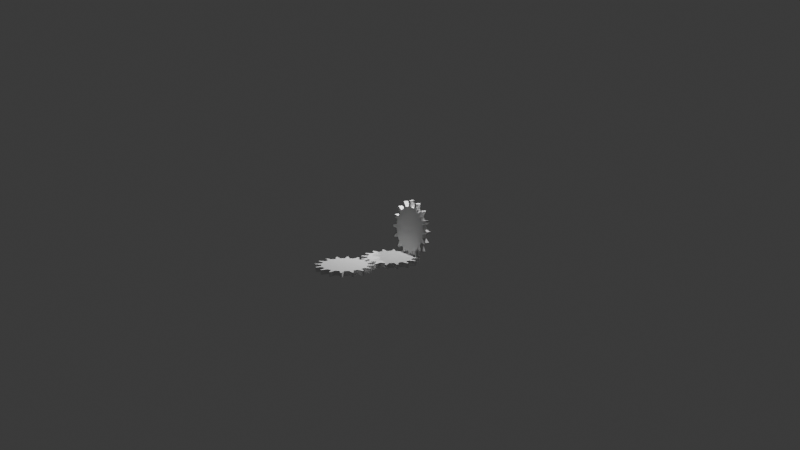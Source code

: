 # Source: anim_kolecka.blend  (saved by Blender 4.1.23; exported with 4.5.12 LTS)
import bpy
from mathutils import Matrix  # noqa: F401  (used for matrix-valued properties, if any)

bpy.ops.wm.read_factory_settings(use_empty=True)
scene = bpy.context.scene
scene.name = 'Scene'

# ---- collections
col_collection = bpy.data.collections.new('Collection'); scene.collection.children.link(col_collection)

# ---- world
world_world = bpy.data.worlds.new('World'); scene.world = world_world
world_world.use_nodes = True; world_world.node_tree.nodes.clear()
_N = world_world.node_tree.nodes; _L = world_world.node_tree.links
n0 = _N.new('ShaderNodeOutputWorld'); n0.name = 'World Output'; n0.location = (300, 300)
n1 = _N.new('ShaderNodeBackground'); n1.name = 'Background'; n1.location = (10, 300)
n1.inputs[0].default_value = (0.05088, 0.05088, 0.05088, 1.0)
_L.new(n1.outputs[0], n0.inputs[0])
n0.is_active_output = True
world_world.color = (0.05088, 0.05088, 0.05088)
world_world.use_sun_shadow = False
world_world.sun_shadow_jitter_overblur = 0.0

# ---- cameras
cam_camera = bpy.data.cameras.new('Camera')
cam_camera.clip_end = 100.0
cam_camera.ortho_scale = 7.314
cam_camera_003 = bpy.data.cameras.new('Camera.003')

# ---- lights
light_light = bpy.data.lights.new('Light', 'POINT')
light_light.transmission_factor = 0.0
light_light.energy = 1000.0
light_light.shadow_soft_size = 0.1
light_light.shadow_maximum_resolution = 0.006
light_light.use_absolute_resolution = True
light_light_001 = bpy.data.lights.new('Light.001', 'POINT')
light_light_001.transmission_factor = 0.0
light_light_001.energy = 1000.0
light_light_001.shadow_soft_size = 0.1
light_light_001.shadow_maximum_resolution = 0.006
light_light_001.use_absolute_resolution = True
light_light_002 = bpy.data.lights.new('Light.002', 'POINT')
light_light_002.transmission_factor = 0.0
light_light_002.energy = 1000.0
light_light_002.shadow_soft_size = 0.1
light_light_002.shadow_maximum_resolution = 0.006
light_light_002.use_absolute_resolution = True

# ---- meshes
me_cylinder = bpy.data.meshes.new('Cylinder')
me_cylinder.from_pydata([(-1.49e-08, 1.114, -1.114), (-1.49e-08, 1.114, 1.114), (0.2172, 1.092, -1.114), (0.2172, 1.092, 1.114), (0.4261, 1.029, -1.114), (0.4261, 1.029, 1.114), (0.6187, 0.9259, -1.114), (0.6187, 0.9259, 1.114), (0.7874, 0.7874, -1.114), (0.7874, 0.7874, 1.114), (0.9259, 0.6187, -1.114), (0.9259, 0.6187, 1.114), (1.029, 0.4261, -1.114), (1.029, 0.4261, 1.114), (1.092, 0.2172, -1.114), (1.092, 0.2172, 1.114), (1.114, -2.98e-08, -1.114), (1.114, -2.98e-08, 1.114), (1.092, -0.2172, -1.114), (1.092, -0.2172, 1.114), (1.029, -0.4261, -1.114), (1.029, -0.4261, 1.114), (0.9259, -0.6187, -1.114), (0.9259, -0.6187, 1.114), (0.7874, -0.7874, -1.114), (0.7874, -0.7874, 1.114), (0.6187, -0.9259, -1.114), (0.6187, -0.9259, 1.114), (0.4261, -1.029, -1.114), (0.4261, -1.029, 1.114), (0.2172, -1.092, -1.114), (0.2172, -1.092, 1.114), (-1.49e-08, -1.114, -1.114), (-1.49e-08, -1.114, 1.114), (-0.2172, -1.092, -1.114), (-0.2172, -1.092, 1.114), (-0.4261, -1.029, -1.114), (-0.4261, -1.029, 1.114), (-0.6187, -0.9259, -1.114), (-0.6187, -0.9259, 1.114), (-0.7874, -0.7874, -1.114), (-0.7874, -0.7874, 1.114), (-0.9259, -0.6187, -1.114), (-0.9259, -0.6187, 1.114), (-1.029, -0.4261, -1.114), (-1.029, -0.4261, 1.114), (-1.092, -0.2172, -1.114), (-1.092, -0.2172, 1.114), (-1.114, -2.98e-08, -1.114), (-1.114, -2.98e-08, 1.114), (-1.092, 0.2172, -1.114), (-1.092, 0.2172, 1.114), (-1.029, 0.4261, -1.114), (-1.029, 0.4261, 1.114), (-0.9259, 0.6187, -1.114), (-0.9259, 0.6187, 1.114), (-0.7874, 0.7874, -1.114), (-0.7874, 0.7874, 1.114), (-0.6187, 0.9259, -1.114), (-0.6187, 0.9259, 1.114), (-0.4261, 1.029, -1.114), (-0.4261, 1.029, 1.114), (-0.2172, 1.092, -1.114), (-0.2172, 1.092, 1.114), (-0.1003, 1.41, -1.114), (-0.1003, 1.41, 1.114), (0.3735, 1.364, 1.114), (0.3735, 1.364, -1.114), (0.447, 1.341, -1.114), (0.447, 1.341, 1.114), (0.8669, 1.117, 1.114), (0.8669, 1.117, -1.114), (0.9263, 1.068, -1.114), (0.9263, 1.068, 1.114), (1.228, 0.7001, 1.114), (1.228, 0.7001, -1.114), (1.265, 0.6323, -1.114), (1.265, 0.6323, 1.114), (1.403, 0.1768, 1.114), (1.403, 0.1768, -1.114), (1.41, 0.1003, -1.114), (1.41, 0.1003, 1.114), (1.364, -0.3735, 1.114), (1.364, -0.3735, -1.114), (1.341, -0.447, -1.114), (1.341, -0.447, 1.114), (1.117, -0.8669, 1.114), (1.117, -0.8669, -1.114), (1.068, -0.9263, -1.114), (1.068, -0.9263, 1.114), (0.7001, -1.228, 1.114), (0.7001, -1.228, -1.114), (0.6323, -1.265, -1.114), (0.6323, -1.265, 1.114), (0.1768, -1.403, 1.114), (0.1768, -1.403, -1.114), (0.1003, -1.41, -1.114), (0.1003, -1.41, 1.114), (-0.3735, -1.364, 1.114), (-0.3735, -1.364, -1.114), (-0.447, -1.341, -1.114), (-0.447, -1.341, 1.114), (-0.8669, -1.117, 1.114), (-0.8669, -1.117, -1.114), (-0.9263, -1.068, -1.114), (-0.9263, -1.068, 1.114), (-1.228, -0.7001, 1.114), (-1.228, -0.7001, -1.114), (-1.265, -0.6323, -1.114), (-1.265, -0.6323, 1.114), (-1.403, -0.1768, 1.114), (-1.403, -0.1768, -1.114), (-1.41, -0.1003, -1.114), (-1.41, -0.1003, 1.114), (-1.364, 0.3735, 1.114), (-1.364, 0.3735, -1.114), (-1.341, 0.447, -1.114), (-1.341, 0.447, 1.114), (-1.117, 0.8669, 1.114), (-1.117, 0.8669, -1.114), (-1.068, 0.9263, -1.114), (-1.068, 0.9263, 1.114), (-0.7001, 1.228, 1.114), (-0.7001, 1.228, -1.114), (-0.6323, 1.265, -1.114), (-0.6323, 1.265, 1.114), (-0.1768, 1.403, 1.114), (-0.1768, 1.403, -1.114)], [], [(0, 1, 3, 2), (40, 38, 103, 104), (4, 5, 7, 6), (57, 56, 120, 121), (8, 9, 11, 10), (3, 5, 69, 66), (12, 13, 15, 14), (38, 39, 102, 103), (16, 17, 19, 18), (55, 57, 121, 118), (20, 21, 23, 22), (4, 2, 67, 68), (24, 25, 27, 26), (21, 20, 84, 85), (28, 29, 31, 30), (56, 54, 119, 120), (32, 33, 35, 34), (2, 3, 66, 67), (36, 37, 39, 38), (19, 21, 85, 82), (40, 41, 43, 42), (54, 55, 118, 119), (44, 45, 47, 46), (1, 0, 64, 65), (48, 49, 51, 50), (20, 18, 83, 84), (52, 53, 55, 54), (37, 36, 100, 101), (56, 57, 59, 58), (18, 19, 82, 83), (3, 1, 63, 61, 59, 57, 55, 53, 51, 49, 47, 45, 43, 41, 39, 37, 35, 33, 31, 29, 27, 25, 23, 21, 19, 17, 15, 13, 11, 9, 7, 5), (60, 61, 63, 62), (35, 37, 101, 98), (0, 2, 4, 6, 8, 10, 12, 14, 16, 18, 20, 22, 24, 26, 28, 30, 32, 34, 36, 38, 40, 42, 44, 46, 48, 50, 52, 54, 56, 58, 60, 62), (67, 66, 69, 68), (71, 70, 73, 72), (75, 74, 77, 76), (79, 78, 81, 80), (83, 82, 85, 84), (87, 86, 89, 88), (91, 90, 93, 92), (95, 94, 97, 96), (99, 98, 101, 100), (103, 102, 105, 104), (107, 106, 109, 108), (111, 110, 113, 112), (115, 114, 117, 116), (119, 118, 121, 120), (123, 122, 125, 124), (127, 126, 65, 64), (5, 4, 68, 69), (39, 41, 105, 102), (22, 23, 86, 87), (41, 40, 104, 105), (24, 22, 87, 88), (58, 59, 122, 123), (23, 25, 89, 86), (6, 7, 70, 71), (60, 58, 123, 124), (25, 24, 88, 89), (8, 6, 71, 72), (59, 61, 125, 122), (42, 43, 106, 107), (7, 9, 73, 70), (61, 60, 124, 125), (44, 42, 107, 108), (9, 8, 72, 73), (43, 45, 109, 106), (26, 27, 90, 91), (45, 44, 108, 109), (28, 26, 91, 92), (62, 63, 126, 127), (27, 29, 93, 90), (10, 11, 74, 75), (0, 62, 127, 64), (29, 28, 92, 93), (12, 10, 75, 76), (63, 1, 65, 126), (46, 47, 110, 111), (11, 13, 77, 74), (48, 46, 111, 112), (13, 12, 76, 77), (47, 49, 113, 110), (30, 31, 94, 95), (49, 48, 112, 113), (32, 30, 95, 96), (31, 33, 97, 94), (14, 15, 78, 79), (33, 32, 96, 97), (16, 14, 79, 80), (50, 51, 114, 115), (15, 17, 81, 78), (52, 50, 115, 116), (17, 16, 80, 81), (51, 53, 117, 114), (34, 35, 98, 99), (53, 52, 116, 117), (36, 34, 99, 100)])
_uv = me_cylinder.uv_layers.new(name='UVMap')
_uv.uv.foreach_set('vector', [1.0, 0.5, 1.0, 1.0, 0.9688, 1.0, 0.9688, 0.5, 0.5803, 0.08029, 0.6167, 0.05045, 0.6167, 0.05045, 0.5803, 0.08029, 0.9375, 0.5, 0.9375, 1.0, 0.9062, 1.0, 0.9062, 0.5, 0.125, 1.0, 0.125, 0.5, 0.125, 0.5, 0.125, 1.0, 0.875, 0.5, 0.875, 1.0, 0.8438, 1.0, 0.8438, 0.5, 0.2968, 0.4854, 0.3418, 0.4717, 0.3418, 0.4717, 0.2968, 0.4854, 0.8125, 0.5, 0.8125, 1.0, 0.7812, 1.0, 0.7812, 0.5, 0.4062, 0.5, 0.4062, 1.0, 0.4062, 1.0, 0.4062, 0.5, 0.75, 0.5, 0.75, 1.0, 0.7188, 1.0, 0.7188, 0.5, 0.05045, 0.3833, 0.08029, 0.4197, 0.08029, 0.4197, 0.05045, 0.3833, 0.6875, 0.5, 0.6875, 1.0, 0.6562, 1.0, 0.6562, 0.5, 0.8418, 0.4717, 0.7968, 0.4854, 0.7968, 0.4854, 0.8418, 0.4717, 0.625, 0.5, 0.625, 1.0, 0.5938, 1.0, 0.5938, 0.5, 0.6875, 1.0, 0.6875, 0.5, 0.6875, 0.5, 0.6875, 1.0, 0.5625, 0.5, 0.5625, 1.0, 0.5312, 1.0, 0.5312, 0.5, 0.5803, 0.4197, 0.5504, 0.3833, 0.5504, 0.3833, 0.5803, 0.4197, 0.5, 0.5, 0.5, 1.0, 0.4688, 1.0, 0.4688, 0.5, 0.9688, 0.5, 0.9688, 1.0, 0.9688, 1.0, 0.9688, 0.5, 0.4375, 0.5, 0.4375, 1.0, 0.4062, 1.0, 0.4062, 0.5, 0.4854, 0.2032, 0.4717, 0.1582, 0.4717, 0.1582, 0.4854, 0.2032, 0.375, 0.5, 0.375, 1.0, 0.3438, 1.0, 0.3438, 0.5, 0.1562, 0.5, 0.1562, 1.0, 0.1562, 1.0, 0.1562, 0.5, 0.3125, 0.5, 0.3125, 1.0, 0.2812, 1.0, 0.2812, 0.5, 1.0, 1.0, 1.0, 0.5, 1.0, 0.5, 1.0, 1.0, 0.25, 0.5, 0.25, 1.0, 0.2188, 1.0, 0.2188, 0.5, 0.9717, 0.1582, 0.9854, 0.2032, 0.9854, 0.2032, 0.9717, 0.1582, 0.1875, 0.5, 0.1875, 1.0, 0.1562, 1.0, 0.1562, 0.5, 0.4375, 1.0, 0.4375, 0.5, 0.4375, 0.5, 0.4375, 1.0, 0.125, 0.5, 0.125, 1.0, 0.09375, 1.0, 0.09375, 0.5, 0.7188, 0.5, 0.7188, 1.0, 0.7188, 1.0, 0.7188, 0.5, 0.2968, 0.4854, 0.25, 0.49, 0.2032, 0.4854, 0.1582, 0.4717, 0.1167, 0.4496, 0.08029, 0.4197, 0.05045, 0.3833, 0.02827, 0.3418, 0.01461, 0.2968, 0.01, 0.25, 0.01461, 0.2032, 0.02827, 0.1582, 0.05045, 0.1167, 0.08029, 0.08029, 0.1167, 0.05045, 0.1582, 0.02827, 0.2032, 0.01461, 0.25, 0.01, 0.2968, 0.01461, 0.3418, 0.02827, 0.3833, 0.05045, 0.4197, 0.08029, 0.4496, 0.1167, 0.4717, 0.1582, 0.4854, 0.2032, 0.49, 0.25, 0.4854, 0.2968, 0.4717, 0.3418, 0.4496, 0.3833, 0.4197, 0.4197, 0.3833, 0.4496, 0.3418, 0.4717, 0.0625, 0.5, 0.0625, 1.0, 0.03125, 1.0, 0.03125, 0.5, 0.2032, 0.01461, 0.1582, 0.02827, 0.1582, 0.02827, 0.2032, 0.01461, 0.75, 0.49, 0.7968, 0.4854, 0.8418, 0.4717, 0.8833, 0.4496, 0.9197, 0.4197, 0.9496, 0.3833, 0.9717, 0.3418, 0.9854, 0.2968, 0.99, 0.25, 0.9854, 0.2032, 0.9717, 0.1582, 0.9496, 0.1167, 0.9197, 0.08029, 0.8833, 0.05045, 0.8418, 0.02827, 0.7968, 0.01461, 0.75, 0.01, 0.7032, 0.01461, 0.6582, 0.02827, 0.6167, 0.05045, 0.5803, 0.08029, 0.5504, 0.1167, 0.5283, 0.1582, 0.5146, 0.2032, 0.51, 0.25, 0.5146, 0.2968, 0.5283, 0.3418, 0.5504, 0.3833, 0.5803, 0.4197, 0.6167, 0.4496, 0.6582, 0.4717, 0.7032, 0.4854, 0.9688, 0.5, 0.9688, 1.0, 0.9375, 1.0, 0.9375, 0.5, 0.9062, 0.5, 0.9062, 1.0, 0.875, 1.0, 0.875, 0.5, 0.8438, 0.5, 0.8438, 1.0, 0.8125, 1.0, 0.8125, 0.5, 0.7812, 0.5, 0.7812, 1.0, 0.75, 1.0, 0.75, 0.5, 0.7188, 0.5, 0.7188, 1.0, 0.6875, 1.0, 0.6875, 0.5, 0.6562, 0.5, 0.6562, 1.0, 0.625, 1.0, 0.625, 0.5, 0.5938, 0.5, 0.5938, 1.0, 0.5625, 1.0, 0.5625, 0.5, 0.5312, 0.5, 0.5312, 1.0, 0.5, 1.0, 0.5, 0.5, 0.4688, 0.5, 0.4688, 1.0, 0.4375, 1.0, 0.4375, 0.5, 0.4062, 0.5, 0.4062, 1.0, 0.375, 1.0, 0.375, 0.5, 0.3438, 0.5, 0.3438, 1.0, 0.3125, 1.0, 0.3125, 0.5, 0.2812, 0.5, 0.2812, 1.0, 0.25, 1.0, 0.25, 0.5, 0.2188, 0.5, 0.2188, 1.0, 0.1875, 1.0, 0.1875, 0.5, 0.1562, 0.5, 0.1562, 1.0, 0.125, 1.0, 0.125, 0.5, 0.09375, 0.5, 0.09375, 1.0, 0.0625, 1.0, 0.0625, 0.5, 0.03125, 0.5, 0.03125, 1.0, 0.0, 1.0, 0.0, 0.5, 0.9375, 1.0, 0.9375, 0.5, 0.9375, 0.5, 0.9375, 1.0, 0.1167, 0.05045, 0.08029, 0.08029, 0.08029, 0.08029, 0.1167, 0.05045, 0.6562, 0.5, 0.6562, 1.0, 0.6562, 1.0, 0.6562, 0.5, 0.375, 1.0, 0.375, 0.5, 0.375, 0.5, 0.375, 1.0, 0.9197, 0.08029, 0.9496, 0.1167, 0.9496, 0.1167, 0.9197, 0.08029, 0.09375, 0.5, 0.09375, 1.0, 0.09375, 1.0, 0.09375, 0.5, 0.4496, 0.1167, 0.4197, 0.08029, 0.4197, 0.08029, 0.4496, 0.1167, 0.9062, 0.5, 0.9062, 1.0, 0.9062, 1.0, 0.9062, 0.5, 0.6582, 0.4717, 0.6167, 0.4496, 0.6167, 0.4496, 0.6582, 0.4717, 0.625, 1.0, 0.625, 0.5, 0.625, 0.5, 0.625, 1.0, 0.9197, 0.4197, 0.8833, 0.4496, 0.8833, 0.4496, 0.9197, 0.4197, 0.1167, 0.4496, 0.1582, 0.4717, 0.1582, 0.4717, 0.1167, 0.4496, 0.3438, 0.5, 0.3438, 1.0, 0.3438, 1.0, 0.3438, 0.5, 0.3833, 0.4496, 0.4197, 0.4197, 0.4197, 0.4197, 0.3833, 0.4496, 0.0625, 1.0, 0.0625, 0.5, 0.0625, 0.5, 0.0625, 1.0, 0.5283, 0.1582, 0.5504, 0.1167, 0.5504, 0.1167, 0.5283, 0.1582, 0.875, 1.0, 0.875, 0.5, 0.875, 0.5, 0.875, 1.0, 0.05045, 0.1167, 0.02827, 0.1582, 0.02827, 0.1582, 0.05045, 0.1167, 0.5938, 0.5, 0.5938, 1.0, 0.5938, 1.0, 0.5938, 0.5, 0.3125, 1.0, 0.3125, 0.5, 0.3125, 0.5, 0.3125, 1.0, 0.8418, 0.02827, 0.8833, 0.05045, 0.8833, 0.05045, 0.8418, 0.02827, 0.03125, 0.5, 0.03125, 1.0, 0.03125, 1.0, 0.03125, 0.5, 0.3833, 0.05045, 0.3418, 0.02827, 0.3418, 0.02827, 0.3833, 0.05045, 0.8438, 0.5, 0.8438, 1.0, 0.8438, 1.0, 0.8438, 0.5, 0.75, 0.49, 0.7032, 0.4854, 0.7032, 0.4854, 0.75, 0.49, 0.5625, 1.0, 0.5625, 0.5, 0.5625, 0.5, 0.5625, 1.0, 0.9717, 0.3418, 0.9496, 0.3833, 0.9496, 0.3833, 0.9717, 0.3418, 0.2032, 0.4854, 0.25, 0.49, 0.25, 0.49, 0.2032, 0.4854, 0.2812, 0.5, 0.2812, 1.0, 0.2812, 1.0, 0.2812, 0.5, 0.4496, 0.3833, 0.4717, 0.3418, 0.4717, 0.3418, 0.4496, 0.3833, 0.51, 0.25, 0.5146, 0.2032, 0.5146, 0.2032, 0.51, 0.25, 0.8125, 1.0, 0.8125, 0.5, 0.8125, 0.5, 0.8125, 1.0, 0.01461, 0.2032, 0.01, 0.25, 0.01, 0.25, 0.01461, 0.2032, 0.5312, 0.5, 0.5312, 1.0, 0.5312, 1.0, 0.5312, 0.5, 0.25, 1.0, 0.25, 0.5, 0.25, 0.5, 0.25, 1.0, 0.75, 0.01, 0.7968, 0.01461, 0.7968, 0.01461, 0.75, 0.01, 0.2968, 0.01461, 0.25, 0.01, 0.25, 0.01, 0.2968, 0.01461, 0.7812, 0.5, 0.7812, 1.0, 0.7812, 1.0, 0.7812, 0.5, 0.5, 1.0, 0.5, 0.5, 0.5, 0.5, 0.5, 1.0, 0.99, 0.25, 0.9854, 0.2968, 0.9854, 0.2968, 0.99, 0.25, 0.2188, 0.5, 0.2188, 1.0, 0.2188, 1.0, 0.2188, 0.5, 0.4854, 0.2968, 0.49, 0.25, 0.49, 0.25, 0.4854, 0.2968, 0.5283, 0.3418, 0.5146, 0.2968, 0.5146, 0.2968, 0.5283, 0.3418, 0.75, 1.0, 0.75, 0.5, 0.75, 0.5, 0.75, 1.0, 0.01461, 0.2968, 0.02827, 0.3418, 0.02827, 0.3418, 0.01461, 0.2968, 0.4688, 0.5, 0.4688, 1.0, 0.4688, 1.0, 0.4688, 0.5, 0.1875, 1.0, 0.1875, 0.5, 0.1875, 0.5, 0.1875, 1.0, 0.6582, 0.02827, 0.7032, 0.01461, 0.7032, 0.01461, 0.6582, 0.02827])
me_cylinder.update()
me_cylinder_004 = bpy.data.meshes.new('Cylinder.004')
me_cylinder_004.from_pydata([(0.2727, 1.08, -1.114), (0.2727, 1.08, 1.114), (0.4781, 1.006, -1.114), (0.4781, 1.006, 1.114), (0.6651, 0.8931, -1.114), (0.6651, 0.8931, 1.114), (0.8265, 0.7462, -1.114), (0.8265, 0.7462, 1.114), (0.9562, 0.5706, -1.114), (0.9562, 0.5706, 1.114), (1.049, 0.3731, -1.114), (1.049, 0.3731, 1.114), (1.102, 0.1612, -1.114), (1.102, 0.1612, 1.114), (1.112, -0.05682, -1.114), (1.112, -0.05682, 1.114), (1.08, -0.2727, -1.114), (1.08, -0.2727, 1.114), (1.006, -0.4781, -1.114), (1.006, -0.4781, 1.114), (0.8931, -0.6651, -1.114), (0.8931, -0.6651, 1.114), (0.7462, -0.8265, -1.114), (0.7462, -0.8265, 1.114), (0.5706, -0.9562, -1.114), (0.5706, -0.9562, 1.114), (0.3731, -1.049, -1.114), (0.3731, -1.049, 1.114), (0.1612, -1.102, -1.114), (0.1612, -1.102, 1.114), (-0.05682, -1.112, -1.114), (-0.05682, -1.112, 1.114), (-0.2727, -1.08, -1.114), (-0.2727, -1.08, 1.114), (-0.4781, -1.006, -1.114), (-0.4781, -1.006, 1.114), (-0.6651, -0.8931, -1.114), (-0.6651, -0.8931, 1.114), (-0.8265, -0.7462, -1.114), (-0.8265, -0.7462, 1.114), (-0.9562, -0.5706, -1.114), (-0.9562, -0.5706, 1.114), (-1.049, -0.3731, -1.114), (-1.049, -0.3731, 1.114), (-1.102, -0.1612, -1.114), (-1.102, -0.1612, 1.114), (-1.112, 0.05682, -1.114), (-1.112, 0.05682, 1.114), (-1.08, 0.2727, -1.114), (-1.08, 0.2727, 1.114), (-1.006, 0.4781, -1.114), (-1.006, 0.4781, 1.114), (-0.8931, 0.6651, -1.114), (-0.8931, 0.6651, 1.114), (-0.7462, 0.8265, -1.114), (-0.7462, 0.8265, 1.114), (-0.5706, 0.9562, -1.114), (-0.5706, 0.9562, 1.114), (-0.3731, 1.049, -1.114), (-0.3731, 1.049, 1.114), (-0.1612, 1.102, -1.114), (-0.1612, 1.102, 1.114), (0.05682, 1.112, -1.114), (0.05682, 1.112, 1.114), (0.2481, 1.392, -1.114), (0.2481, 1.392, 1.114), (0.696, 1.231, 1.114), (0.696, 1.231, -1.114), (0.7619, 1.191, -1.114), (0.7619, 1.191, 1.114), (1.114, 0.8706, 1.114), (1.114, 0.8706, -1.114), (1.16, 0.8088, -1.114), (1.16, 0.8088, 1.114), (1.362, 0.378, 1.114), (1.362, 0.378, -1.114), (1.381, 0.3034, -1.114), (1.381, 0.3034, 1.114), (1.403, -0.1721, 1.114), (1.403, -0.1721, -1.114), (1.392, -0.2481, -1.114), (1.392, -0.2481, 1.114), (1.231, -0.696, 1.114), (1.231, -0.696, -1.114), (1.191, -0.7619, -1.114), (1.191, -0.7619, 1.114), (0.8706, -1.114, 1.114), (0.8706, -1.114, -1.114), (0.8088, -1.16, -1.114), (0.8088, -1.16, 1.114), (0.378, -1.362, 1.114), (0.378, -1.362, -1.114), (0.3034, -1.381, -1.114), (0.3034, -1.381, 1.114), (-0.1721, -1.403, 1.114), (-0.1721, -1.403, -1.114), (-0.2481, -1.392, -1.114), (-0.2481, -1.392, 1.114), (-0.696, -1.231, 1.114), (-0.696, -1.231, -1.114), (-0.7619, -1.191, -1.114), (-0.7619, -1.191, 1.114), (-1.114, -0.8706, 1.114), (-1.114, -0.8706, -1.114), (-1.16, -0.8088, -1.114), (-1.16, -0.8088, 1.114), (-1.362, -0.378, 1.114), (-1.362, -0.378, -1.114), (-1.381, -0.3034, -1.114), (-1.381, -0.3034, 1.114), (-1.403, 0.1721, 1.114), (-1.403, 0.1721, -1.114), (-1.392, 0.2481, -1.114), (-1.392, 0.2481, 1.114), (-1.231, 0.696, 1.114), (-1.231, 0.696, -1.114), (-1.191, 0.7619, -1.114), (-1.191, 0.7619, 1.114), (-0.8706, 1.114, 1.114), (-0.8706, 1.114, -1.114), (-0.8088, 1.16, -1.114), (-0.8088, 1.16, 1.114), (-0.378, 1.362, 1.114), (-0.378, 1.362, -1.114), (-0.3034, 1.381, -1.114), (-0.3034, 1.381, 1.114), (0.1721, 1.403, 1.114), (0.1721, 1.403, -1.114)], [], [(0, 1, 3, 2), (40, 38, 103, 104), (4, 5, 7, 6), (57, 56, 120, 121), (8, 9, 11, 10), (3, 5, 69, 66), (12, 13, 15, 14), (38, 39, 102, 103), (16, 17, 19, 18), (55, 57, 121, 118), (20, 21, 23, 22), (4, 2, 67, 68), (24, 25, 27, 26), (21, 20, 84, 85), (28, 29, 31, 30), (56, 54, 119, 120), (32, 33, 35, 34), (2, 3, 66, 67), (36, 37, 39, 38), (19, 21, 85, 82), (40, 41, 43, 42), (54, 55, 118, 119), (44, 45, 47, 46), (1, 0, 64, 65), (48, 49, 51, 50), (20, 18, 83, 84), (52, 53, 55, 54), (37, 36, 100, 101), (56, 57, 59, 58), (18, 19, 82, 83), (3, 1, 63, 61, 59, 57, 55, 53, 51, 49, 47, 45, 43, 41, 39, 37, 35, 33, 31, 29, 27, 25, 23, 21, 19, 17, 15, 13, 11, 9, 7, 5), (60, 61, 63, 62), (35, 37, 101, 98), (0, 2, 4, 6, 8, 10, 12, 14, 16, 18, 20, 22, 24, 26, 28, 30, 32, 34, 36, 38, 40, 42, 44, 46, 48, 50, 52, 54, 56, 58, 60, 62), (67, 66, 69, 68), (71, 70, 73, 72), (75, 74, 77, 76), (79, 78, 81, 80), (83, 82, 85, 84), (87, 86, 89, 88), (91, 90, 93, 92), (95, 94, 97, 96), (99, 98, 101, 100), (103, 102, 105, 104), (107, 106, 109, 108), (111, 110, 113, 112), (115, 114, 117, 116), (119, 118, 121, 120), (123, 122, 125, 124), (127, 126, 65, 64), (5, 4, 68, 69), (39, 41, 105, 102), (22, 23, 86, 87), (41, 40, 104, 105), (24, 22, 87, 88), (58, 59, 122, 123), (23, 25, 89, 86), (6, 7, 70, 71), (60, 58, 123, 124), (25, 24, 88, 89), (8, 6, 71, 72), (59, 61, 125, 122), (42, 43, 106, 107), (7, 9, 73, 70), (61, 60, 124, 125), (44, 42, 107, 108), (9, 8, 72, 73), (43, 45, 109, 106), (26, 27, 90, 91), (45, 44, 108, 109), (28, 26, 91, 92), (62, 63, 126, 127), (27, 29, 93, 90), (10, 11, 74, 75), (0, 62, 127, 64), (29, 28, 92, 93), (12, 10, 75, 76), (63, 1, 65, 126), (46, 47, 110, 111), (11, 13, 77, 74), (48, 46, 111, 112), (13, 12, 76, 77), (47, 49, 113, 110), (30, 31, 94, 95), (49, 48, 112, 113), (32, 30, 95, 96), (31, 33, 97, 94), (14, 15, 78, 79), (33, 32, 96, 97), (16, 14, 79, 80), (50, 51, 114, 115), (15, 17, 81, 78), (52, 50, 115, 116), (17, 16, 80, 81), (51, 53, 117, 114), (34, 35, 98, 99), (53, 52, 116, 117), (36, 34, 99, 100)])
_uv = me_cylinder_004.uv_layers.new(name='UVMap')
_uv.uv.foreach_set('vector', [1.0, 0.5, 1.0, 1.0, 0.9688, 1.0, 0.9688, 0.5, 0.5803, 0.08029, 0.6167, 0.05045, 0.6167, 0.05045, 0.5803, 0.08029, 0.9375, 0.5, 0.9375, 1.0, 0.9062, 1.0, 0.9062, 0.5, 0.125, 1.0, 0.125, 0.5, 0.125, 0.5, 0.125, 1.0, 0.875, 0.5, 0.875, 1.0, 0.8438, 1.0, 0.8438, 0.5, 0.2968, 0.4854, 0.3418, 0.4717, 0.3418, 0.4717, 0.2968, 0.4854, 0.8125, 0.5, 0.8125, 1.0, 0.7812, 1.0, 0.7812, 0.5, 0.4062, 0.5, 0.4062, 1.0, 0.4062, 1.0, 0.4062, 0.5, 0.75, 0.5, 0.75, 1.0, 0.7188, 1.0, 0.7188, 0.5, 0.05045, 0.3833, 0.08029, 0.4197, 0.08029, 0.4197, 0.05045, 0.3833, 0.6875, 0.5, 0.6875, 1.0, 0.6562, 1.0, 0.6562, 0.5, 0.8418, 0.4717, 0.7968, 0.4854, 0.7968, 0.4854, 0.8418, 0.4717, 0.625, 0.5, 0.625, 1.0, 0.5938, 1.0, 0.5938, 0.5, 0.6875, 1.0, 0.6875, 0.5, 0.6875, 0.5, 0.6875, 1.0, 0.5625, 0.5, 0.5625, 1.0, 0.5312, 1.0, 0.5312, 0.5, 0.5803, 0.4197, 0.5504, 0.3833, 0.5504, 0.3833, 0.5803, 0.4197, 0.5, 0.5, 0.5, 1.0, 0.4688, 1.0, 0.4688, 0.5, 0.9688, 0.5, 0.9688, 1.0, 0.9688, 1.0, 0.9688, 0.5, 0.4375, 0.5, 0.4375, 1.0, 0.4062, 1.0, 0.4062, 0.5, 0.4854, 0.2032, 0.4717, 0.1582, 0.4717, 0.1582, 0.4854, 0.2032, 0.375, 0.5, 0.375, 1.0, 0.3438, 1.0, 0.3438, 0.5, 0.1562, 0.5, 0.1562, 1.0, 0.1562, 1.0, 0.1562, 0.5, 0.3125, 0.5, 0.3125, 1.0, 0.2812, 1.0, 0.2812, 0.5, 1.0, 1.0, 1.0, 0.5, 1.0, 0.5, 1.0, 1.0, 0.25, 0.5, 0.25, 1.0, 0.2188, 1.0, 0.2188, 0.5, 0.9717, 0.1582, 0.9854, 0.2032, 0.9854, 0.2032, 0.9717, 0.1582, 0.1875, 0.5, 0.1875, 1.0, 0.1562, 1.0, 0.1562, 0.5, 0.4375, 1.0, 0.4375, 0.5, 0.4375, 0.5, 0.4375, 1.0, 0.125, 0.5, 0.125, 1.0, 0.09375, 1.0, 0.09375, 0.5, 0.7188, 0.5, 0.7188, 1.0, 0.7188, 1.0, 0.7188, 0.5, 0.2968, 0.4854, 0.25, 0.49, 0.2032, 0.4854, 0.1582, 0.4717, 0.1167, 0.4496, 0.08029, 0.4197, 0.05045, 0.3833, 0.02827, 0.3418, 0.01461, 0.2968, 0.01, 0.25, 0.01461, 0.2032, 0.02827, 0.1582, 0.05045, 0.1167, 0.08029, 0.08029, 0.1167, 0.05045, 0.1582, 0.02827, 0.2032, 0.01461, 0.25, 0.01, 0.2968, 0.01461, 0.3418, 0.02827, 0.3833, 0.05045, 0.4197, 0.08029, 0.4496, 0.1167, 0.4717, 0.1582, 0.4854, 0.2032, 0.49, 0.25, 0.4854, 0.2968, 0.4717, 0.3418, 0.4496, 0.3833, 0.4197, 0.4197, 0.3833, 0.4496, 0.3418, 0.4717, 0.0625, 0.5, 0.0625, 1.0, 0.03125, 1.0, 0.03125, 0.5, 0.2032, 0.01461, 0.1582, 0.02827, 0.1582, 0.02827, 0.2032, 0.01461, 0.75, 0.49, 0.7968, 0.4854, 0.8418, 0.4717, 0.8833, 0.4496, 0.9197, 0.4197, 0.9496, 0.3833, 0.9717, 0.3418, 0.9854, 0.2968, 0.99, 0.25, 0.9854, 0.2032, 0.9717, 0.1582, 0.9496, 0.1167, 0.9197, 0.08029, 0.8833, 0.05045, 0.8418, 0.02827, 0.7968, 0.01461, 0.75, 0.01, 0.7032, 0.01461, 0.6582, 0.02827, 0.6167, 0.05045, 0.5803, 0.08029, 0.5504, 0.1167, 0.5283, 0.1582, 0.5146, 0.2032, 0.51, 0.25, 0.5146, 0.2968, 0.5283, 0.3418, 0.5504, 0.3833, 0.5803, 0.4197, 0.6167, 0.4496, 0.6582, 0.4717, 0.7032, 0.4854, 0.9688, 0.5, 0.9688, 1.0, 0.9375, 1.0, 0.9375, 0.5, 0.9062, 0.5, 0.9062, 1.0, 0.875, 1.0, 0.875, 0.5, 0.8438, 0.5, 0.8438, 1.0, 0.8125, 1.0, 0.8125, 0.5, 0.7812, 0.5, 0.7812, 1.0, 0.75, 1.0, 0.75, 0.5, 0.7188, 0.5, 0.7188, 1.0, 0.6875, 1.0, 0.6875, 0.5, 0.6562, 0.5, 0.6562, 1.0, 0.625, 1.0, 0.625, 0.5, 0.5938, 0.5, 0.5938, 1.0, 0.5625, 1.0, 0.5625, 0.5, 0.5312, 0.5, 0.5312, 1.0, 0.5, 1.0, 0.5, 0.5, 0.4688, 0.5, 0.4688, 1.0, 0.4375, 1.0, 0.4375, 0.5, 0.4062, 0.5, 0.4062, 1.0, 0.375, 1.0, 0.375, 0.5, 0.3438, 0.5, 0.3438, 1.0, 0.3125, 1.0, 0.3125, 0.5, 0.2812, 0.5, 0.2812, 1.0, 0.25, 1.0, 0.25, 0.5, 0.2188, 0.5, 0.2188, 1.0, 0.1875, 1.0, 0.1875, 0.5, 0.1562, 0.5, 0.1562, 1.0, 0.125, 1.0, 0.125, 0.5, 0.09375, 0.5, 0.09375, 1.0, 0.0625, 1.0, 0.0625, 0.5, 0.03125, 0.5, 0.03125, 1.0, 0.0, 1.0, 0.0, 0.5, 0.9375, 1.0, 0.9375, 0.5, 0.9375, 0.5, 0.9375, 1.0, 0.1167, 0.05045, 0.08029, 0.08029, 0.08029, 0.08029, 0.1167, 0.05045, 0.6562, 0.5, 0.6562, 1.0, 0.6562, 1.0, 0.6562, 0.5, 0.375, 1.0, 0.375, 0.5, 0.375, 0.5, 0.375, 1.0, 0.9197, 0.08029, 0.9496, 0.1167, 0.9496, 0.1167, 0.9197, 0.08029, 0.09375, 0.5, 0.09375, 1.0, 0.09375, 1.0, 0.09375, 0.5, 0.4496, 0.1167, 0.4197, 0.08029, 0.4197, 0.08029, 0.4496, 0.1167, 0.9062, 0.5, 0.9062, 1.0, 0.9062, 1.0, 0.9062, 0.5, 0.6582, 0.4717, 0.6167, 0.4496, 0.6167, 0.4496, 0.6582, 0.4717, 0.625, 1.0, 0.625, 0.5, 0.625, 0.5, 0.625, 1.0, 0.9197, 0.4197, 0.8833, 0.4496, 0.8833, 0.4496, 0.9197, 0.4197, 0.1167, 0.4496, 0.1582, 0.4717, 0.1582, 0.4717, 0.1167, 0.4496, 0.3438, 0.5, 0.3438, 1.0, 0.3438, 1.0, 0.3438, 0.5, 0.3833, 0.4496, 0.4197, 0.4197, 0.4197, 0.4197, 0.3833, 0.4496, 0.0625, 1.0, 0.0625, 0.5, 0.0625, 0.5, 0.0625, 1.0, 0.5283, 0.1582, 0.5504, 0.1167, 0.5504, 0.1167, 0.5283, 0.1582, 0.875, 1.0, 0.875, 0.5, 0.875, 0.5, 0.875, 1.0, 0.05045, 0.1167, 0.02827, 0.1582, 0.02827, 0.1582, 0.05045, 0.1167, 0.5938, 0.5, 0.5938, 1.0, 0.5938, 1.0, 0.5938, 0.5, 0.3125, 1.0, 0.3125, 0.5, 0.3125, 0.5, 0.3125, 1.0, 0.8418, 0.02827, 0.8833, 0.05045, 0.8833, 0.05045, 0.8418, 0.02827, 0.03125, 0.5, 0.03125, 1.0, 0.03125, 1.0, 0.03125, 0.5, 0.3833, 0.05045, 0.3418, 0.02827, 0.3418, 0.02827, 0.3833, 0.05045, 0.8438, 0.5, 0.8438, 1.0, 0.8438, 1.0, 0.8438, 0.5, 0.75, 0.49, 0.7032, 0.4854, 0.7032, 0.4854, 0.75, 0.49, 0.5625, 1.0, 0.5625, 0.5, 0.5625, 0.5, 0.5625, 1.0, 0.9717, 0.3418, 0.9496, 0.3833, 0.9496, 0.3833, 0.9717, 0.3418, 0.2032, 0.4854, 0.25, 0.49, 0.25, 0.49, 0.2032, 0.4854, 0.2812, 0.5, 0.2812, 1.0, 0.2812, 1.0, 0.2812, 0.5, 0.4496, 0.3833, 0.4717, 0.3418, 0.4717, 0.3418, 0.4496, 0.3833, 0.51, 0.25, 0.5146, 0.2032, 0.5146, 0.2032, 0.51, 0.25, 0.8125, 1.0, 0.8125, 0.5, 0.8125, 0.5, 0.8125, 1.0, 0.01461, 0.2032, 0.01, 0.25, 0.01, 0.25, 0.01461, 0.2032, 0.5312, 0.5, 0.5312, 1.0, 0.5312, 1.0, 0.5312, 0.5, 0.25, 1.0, 0.25, 0.5, 0.25, 0.5, 0.25, 1.0, 0.75, 0.01, 0.7968, 0.01461, 0.7968, 0.01461, 0.75, 0.01, 0.2968, 0.01461, 0.25, 0.01, 0.25, 0.01, 0.2968, 0.01461, 0.7812, 0.5, 0.7812, 1.0, 0.7812, 1.0, 0.7812, 0.5, 0.5, 1.0, 0.5, 0.5, 0.5, 0.5, 0.5, 1.0, 0.99, 0.25, 0.9854, 0.2968, 0.9854, 0.2968, 0.99, 0.25, 0.2188, 0.5, 0.2188, 1.0, 0.2188, 1.0, 0.2188, 0.5, 0.4854, 0.2968, 0.49, 0.25, 0.49, 0.25, 0.4854, 0.2968, 0.5283, 0.3418, 0.5146, 0.2968, 0.5146, 0.2968, 0.5283, 0.3418, 0.75, 1.0, 0.75, 0.5, 0.75, 0.5, 0.75, 1.0, 0.01461, 0.2968, 0.02827, 0.3418, 0.02827, 0.3418, 0.01461, 0.2968, 0.4688, 0.5, 0.4688, 1.0, 0.4688, 1.0, 0.4688, 0.5, 0.1875, 1.0, 0.1875, 0.5, 0.1875, 0.5, 0.1875, 1.0, 0.6582, 0.02827, 0.7032, 0.01461, 0.7032, 0.01461, 0.6582, 0.02827])
me_cylinder_004.update()
me_cylinder_006 = bpy.data.meshes.new('Cylinder.006')
me_cylinder_006.from_pydata([(0.1735, 1.105, -0.5228), (0.1711, 1.092, 1.701), (0.3848, 1.05, -0.5308), (0.3824, 1.037, 1.693), (0.5814, 0.9551, -0.5611), (0.579, 0.9422, 1.662), (0.7557, 0.8237, -0.6126), (0.7533, 0.8109, 1.611), (0.9009, 0.661, -0.6833), (0.8985, 0.6481, 1.54), (1.012, 0.4731, -0.7705), (1.009, 0.4602, 1.453), (1.083, 0.2672, -0.8708), (1.081, 0.2543, 1.353), (1.114, 0.05132, -0.9803), (1.111, 0.03846, 1.243), (1.101, -0.1663, -1.095), (1.099, -0.1791, 1.129), (1.047, -0.3772, -1.21), (1.044, -0.3901, 1.013), (0.9516, -0.5735, -1.322), (0.9492, -0.5863, 0.902), (0.8201, -0.7474, -1.425), (0.8177, -0.7603, 0.7986), (0.6572, -0.8924, -1.516), (0.6548, -0.9052, 0.7072), (0.4691, -1.003, -1.592), (0.4667, -1.016, 0.6314), (0.263, -1.074, -1.65), (0.2606, -1.087, 0.5741), (0.04678, -1.105, -1.686), (0.04438, -1.117, 0.5374), (-0.1711, -1.092, -1.701), (-0.1735, -1.105, 0.5228), (-0.3824, -1.037, -1.693), (-0.3848, -1.05, 0.5308), (-0.579, -0.9422, -1.662), (-0.5814, -0.9551, 0.5611), (-0.7533, -0.8109, -1.611), (-0.7557, -0.8237, 0.6126), (-0.8985, -0.6481, -1.54), (-0.9009, -0.661, 0.6833), (-1.009, -0.4602, -1.453), (-1.012, -0.4731, 0.7705), (-1.081, -0.2543, -1.353), (-1.083, -0.2672, 0.8708), (-1.111, -0.03846, -1.243), (-1.114, -0.05132, 0.9803), (-1.099, 0.1791, -1.129), (-1.101, 0.1663, 1.095), (-1.044, 0.3901, -1.013), (-1.047, 0.3772, 1.21), (-0.9492, 0.5863, -0.902), (-0.9516, 0.5735, 1.322), (-0.8177, 0.7603, -0.7986), (-0.8201, 0.7474, 1.425), (-0.6548, 0.9052, -0.7072), (-0.6572, 0.8924, 1.516), (-0.4667, 1.016, -0.6314), (-0.4691, 1.003, 1.592), (-0.2606, 1.087, -0.5741), (-0.263, 1.074, 1.65), (-0.04438, 1.117, -0.5374), (-0.04678, 1.105, 1.686), (0.1204, 1.413, -0.3673), (0.118, 1.4, 1.856), (0.5788, 1.281, 1.839), (0.5812, 1.294, -0.3848), (0.6504, 1.26, -0.3955), (0.648, 1.247, 1.828), (1.028, 0.9608, 1.716), (1.03, 0.9736, -0.5078), (1.082, 0.9163, -0.5327), (1.079, 0.9035, 1.691), (1.321, 0.4936, 1.501), (1.323, 0.5065, -0.7228), (1.348, 0.434, -0.7581), (1.346, 0.4212, 1.466), (1.412, -0.04963, 1.227), (1.414, -0.03676, -0.997), (1.41, -0.1134, -1.037), (1.408, -0.1262, 1.186), (1.288, -0.5863, 0.9349), (1.29, -0.5735, -1.289), (1.257, -0.6425, -1.328), (1.255, -0.6554, 0.8957), (0.968, -1.035, 0.6702), (0.9704, -1.022, -1.553), (0.913, -1.073, -1.586), (0.9106, -1.086, 0.638), (0.5003, -1.327, 0.4727), (0.5027, -1.314, -1.751), (0.4302, -1.339, -1.771), (0.4278, -1.352, 0.4525), (-0.04366, -1.417, 0.3725), (-0.04127, -1.405, -1.851), (-0.118, -1.4, -1.856), (-0.1204, -1.413, 0.3673), (-0.5812, -1.294, 0.3848), (-0.5788, -1.281, -1.839), (-0.648, -1.247, -1.828), (-0.6504, -1.26, 0.3955), (-1.03, -0.9736, 0.5078), (-1.028, -0.9608, -1.716), (-1.079, -0.9035, -1.691), (-1.082, -0.9163, 0.5327), (-1.323, -0.5065, 0.7228), (-1.321, -0.4936, -1.501), (-1.346, -0.4212, -1.466), (-1.348, -0.434, 0.7581), (-1.414, 0.03676, 0.997), (-1.412, 0.04963, -1.227), (-1.408, 0.1262, -1.186), (-1.41, 0.1134, 1.037), (-1.29, 0.5735, 1.289), (-1.288, 0.5863, -0.9349), (-1.255, 0.6554, -0.8957), (-1.257, 0.6425, 1.328), (-0.9704, 1.022, 1.553), (-0.968, 1.035, -0.6702), (-0.9106, 1.086, -0.638), (-0.913, 1.073, 1.586), (-0.5027, 1.314, 1.751), (-0.5003, 1.327, -0.4727), (-0.4278, 1.352, -0.4525), (-0.4302, 1.339, 1.771), (0.04127, 1.405, 1.851), (0.04366, 1.417, -0.3725)], [], [(0, 1, 3, 2), (40, 38, 103, 104), (4, 5, 7, 6), (57, 56, 120, 121), (8, 9, 11, 10), (3, 5, 69, 66), (12, 13, 15, 14), (38, 39, 102, 103), (16, 17, 19, 18), (55, 57, 121, 118), (20, 21, 23, 22), (4, 2, 67, 68), (24, 25, 27, 26), (21, 20, 84, 85), (28, 29, 31, 30), (56, 54, 119, 120), (32, 33, 35, 34), (2, 3, 66, 67), (36, 37, 39, 38), (19, 21, 85, 82), (40, 41, 43, 42), (54, 55, 118, 119), (44, 45, 47, 46), (1, 0, 64, 65), (48, 49, 51, 50), (20, 18, 83, 84), (52, 53, 55, 54), (37, 36, 100, 101), (56, 57, 59, 58), (18, 19, 82, 83), (3, 1, 63, 61, 59, 57, 55, 53, 51, 49, 47, 45, 43, 41, 39, 37, 35, 33, 31, 29, 27, 25, 23, 21, 19, 17, 15, 13, 11, 9, 7, 5), (60, 61, 63, 62), (35, 37, 101, 98), (0, 2, 4, 6, 8, 10, 12, 14, 16, 18, 20, 22, 24, 26, 28, 30, 32, 34, 36, 38, 40, 42, 44, 46, 48, 50, 52, 54, 56, 58, 60, 62), (67, 66, 69, 68), (71, 70, 73, 72), (75, 74, 77, 76), (79, 78, 81, 80), (83, 82, 85, 84), (87, 86, 89, 88), (91, 90, 93, 92), (95, 94, 97, 96), (99, 98, 101, 100), (103, 102, 105, 104), (107, 106, 109, 108), (111, 110, 113, 112), (115, 114, 117, 116), (119, 118, 121, 120), (123, 122, 125, 124), (127, 126, 65, 64), (5, 4, 68, 69), (39, 41, 105, 102), (22, 23, 86, 87), (41, 40, 104, 105), (24, 22, 87, 88), (58, 59, 122, 123), (23, 25, 89, 86), (6, 7, 70, 71), (60, 58, 123, 124), (25, 24, 88, 89), (8, 6, 71, 72), (59, 61, 125, 122), (42, 43, 106, 107), (7, 9, 73, 70), (61, 60, 124, 125), (44, 42, 107, 108), (9, 8, 72, 73), (43, 45, 109, 106), (26, 27, 90, 91), (45, 44, 108, 109), (28, 26, 91, 92), (62, 63, 126, 127), (27, 29, 93, 90), (10, 11, 74, 75), (0, 62, 127, 64), (29, 28, 92, 93), (12, 10, 75, 76), (63, 1, 65, 126), (46, 47, 110, 111), (11, 13, 77, 74), (48, 46, 111, 112), (13, 12, 76, 77), (47, 49, 113, 110), (30, 31, 94, 95), (49, 48, 112, 113), (32, 30, 95, 96), (31, 33, 97, 94), (14, 15, 78, 79), (33, 32, 96, 97), (16, 14, 79, 80), (50, 51, 114, 115), (15, 17, 81, 78), (52, 50, 115, 116), (17, 16, 80, 81), (51, 53, 117, 114), (34, 35, 98, 99), (53, 52, 116, 117), (36, 34, 99, 100)])
_uv = me_cylinder_006.uv_layers.new(name='UVMap')
_uv.uv.foreach_set('vector', [1.0, 0.5, 1.0, 1.0, 0.9688, 1.0, 0.9688, 0.5, 0.5803, 0.08029, 0.6167, 0.05045, 0.6167, 0.05045, 0.5803, 0.08029, 0.9375, 0.5, 0.9375, 1.0, 0.9062, 1.0, 0.9062, 0.5, 0.125, 1.0, 0.125, 0.5, 0.125, 0.5, 0.125, 1.0, 0.875, 0.5, 0.875, 1.0, 0.8438, 1.0, 0.8438, 0.5, 0.2968, 0.4854, 0.3418, 0.4717, 0.3418, 0.4717, 0.2968, 0.4854, 0.8125, 0.5, 0.8125, 1.0, 0.7812, 1.0, 0.7812, 0.5, 0.4062, 0.5, 0.4062, 1.0, 0.4062, 1.0, 0.4062, 0.5, 0.75, 0.5, 0.75, 1.0, 0.7188, 1.0, 0.7188, 0.5, 0.05045, 0.3833, 0.08029, 0.4197, 0.08029, 0.4197, 0.05045, 0.3833, 0.6875, 0.5, 0.6875, 1.0, 0.6562, 1.0, 0.6562, 0.5, 0.8418, 0.4717, 0.7968, 0.4854, 0.7968, 0.4854, 0.8418, 0.4717, 0.625, 0.5, 0.625, 1.0, 0.5938, 1.0, 0.5938, 0.5, 0.6875, 1.0, 0.6875, 0.5, 0.6875, 0.5, 0.6875, 1.0, 0.5625, 0.5, 0.5625, 1.0, 0.5312, 1.0, 0.5312, 0.5, 0.5803, 0.4197, 0.5504, 0.3833, 0.5504, 0.3833, 0.5803, 0.4197, 0.5, 0.5, 0.5, 1.0, 0.4688, 1.0, 0.4688, 0.5, 0.9688, 0.5, 0.9688, 1.0, 0.9688, 1.0, 0.9688, 0.5, 0.4375, 0.5, 0.4375, 1.0, 0.4062, 1.0, 0.4062, 0.5, 0.4854, 0.2032, 0.4717, 0.1582, 0.4717, 0.1582, 0.4854, 0.2032, 0.375, 0.5, 0.375, 1.0, 0.3438, 1.0, 0.3438, 0.5, 0.1562, 0.5, 0.1562, 1.0, 0.1562, 1.0, 0.1562, 0.5, 0.3125, 0.5, 0.3125, 1.0, 0.2812, 1.0, 0.2812, 0.5, 1.0, 1.0, 1.0, 0.5, 1.0, 0.5, 1.0, 1.0, 0.25, 0.5, 0.25, 1.0, 0.2188, 1.0, 0.2188, 0.5, 0.9717, 0.1582, 0.9854, 0.2032, 0.9854, 0.2032, 0.9717, 0.1582, 0.1875, 0.5, 0.1875, 1.0, 0.1562, 1.0, 0.1562, 0.5, 0.4375, 1.0, 0.4375, 0.5, 0.4375, 0.5, 0.4375, 1.0, 0.125, 0.5, 0.125, 1.0, 0.09375, 1.0, 0.09375, 0.5, 0.7188, 0.5, 0.7188, 1.0, 0.7188, 1.0, 0.7188, 0.5, 0.2968, 0.4854, 0.25, 0.49, 0.2032, 0.4854, 0.1582, 0.4717, 0.1167, 0.4496, 0.08029, 0.4197, 0.05045, 0.3833, 0.02827, 0.3418, 0.01461, 0.2968, 0.01, 0.25, 0.01461, 0.2032, 0.02827, 0.1582, 0.05045, 0.1167, 0.08029, 0.08029, 0.1167, 0.05045, 0.1582, 0.02827, 0.2032, 0.01461, 0.25, 0.01, 0.2968, 0.01461, 0.3418, 0.02827, 0.3833, 0.05045, 0.4197, 0.08029, 0.4496, 0.1167, 0.4717, 0.1582, 0.4854, 0.2032, 0.49, 0.25, 0.4854, 0.2968, 0.4717, 0.3418, 0.4496, 0.3833, 0.4197, 0.4197, 0.3833, 0.4496, 0.3418, 0.4717, 0.0625, 0.5, 0.0625, 1.0, 0.03125, 1.0, 0.03125, 0.5, 0.2032, 0.01461, 0.1582, 0.02827, 0.1582, 0.02827, 0.2032, 0.01461, 0.75, 0.49, 0.7968, 0.4854, 0.8418, 0.4717, 0.8833, 0.4496, 0.9197, 0.4197, 0.9496, 0.3833, 0.9717, 0.3418, 0.9854, 0.2968, 0.99, 0.25, 0.9854, 0.2032, 0.9717, 0.1582, 0.9496, 0.1167, 0.9197, 0.08029, 0.8833, 0.05045, 0.8418, 0.02827, 0.7968, 0.01461, 0.75, 0.01, 0.7032, 0.01461, 0.6582, 0.02827, 0.6167, 0.05045, 0.5803, 0.08029, 0.5504, 0.1167, 0.5283, 0.1582, 0.5146, 0.2032, 0.51, 0.25, 0.5146, 0.2968, 0.5283, 0.3418, 0.5504, 0.3833, 0.5803, 0.4197, 0.6167, 0.4496, 0.6582, 0.4717, 0.7032, 0.4854, 0.9688, 0.5, 0.9688, 1.0, 0.9375, 1.0, 0.9375, 0.5, 0.9062, 0.5, 0.9062, 1.0, 0.875, 1.0, 0.875, 0.5, 0.8438, 0.5, 0.8438, 1.0, 0.8125, 1.0, 0.8125, 0.5, 0.7812, 0.5, 0.7812, 1.0, 0.75, 1.0, 0.75, 0.5, 0.7188, 0.5, 0.7188, 1.0, 0.6875, 1.0, 0.6875, 0.5, 0.6562, 0.5, 0.6562, 1.0, 0.625, 1.0, 0.625, 0.5, 0.5938, 0.5, 0.5938, 1.0, 0.5625, 1.0, 0.5625, 0.5, 0.5312, 0.5, 0.5312, 1.0, 0.5, 1.0, 0.5, 0.5, 0.4688, 0.5, 0.4688, 1.0, 0.4375, 1.0, 0.4375, 0.5, 0.4062, 0.5, 0.4062, 1.0, 0.375, 1.0, 0.375, 0.5, 0.3438, 0.5, 0.3438, 1.0, 0.3125, 1.0, 0.3125, 0.5, 0.2812, 0.5, 0.2812, 1.0, 0.25, 1.0, 0.25, 0.5, 0.2188, 0.5, 0.2188, 1.0, 0.1875, 1.0, 0.1875, 0.5, 0.1562, 0.5, 0.1562, 1.0, 0.125, 1.0, 0.125, 0.5, 0.09375, 0.5, 0.09375, 1.0, 0.0625, 1.0, 0.0625, 0.5, 0.03125, 0.5, 0.03125, 1.0, 0.0, 1.0, 0.0, 0.5, 0.9375, 1.0, 0.9375, 0.5, 0.9375, 0.5, 0.9375, 1.0, 0.1167, 0.05045, 0.08029, 0.08029, 0.08029, 0.08029, 0.1167, 0.05045, 0.6562, 0.5, 0.6562, 1.0, 0.6562, 1.0, 0.6562, 0.5, 0.375, 1.0, 0.375, 0.5, 0.375, 0.5, 0.375, 1.0, 0.9197, 0.08029, 0.9496, 0.1167, 0.9496, 0.1167, 0.9197, 0.08029, 0.09375, 0.5, 0.09375, 1.0, 0.09375, 1.0, 0.09375, 0.5, 0.4496, 0.1167, 0.4197, 0.08029, 0.4197, 0.08029, 0.4496, 0.1167, 0.9062, 0.5, 0.9062, 1.0, 0.9062, 1.0, 0.9062, 0.5, 0.6582, 0.4717, 0.6167, 0.4496, 0.6167, 0.4496, 0.6582, 0.4717, 0.625, 1.0, 0.625, 0.5, 0.625, 0.5, 0.625, 1.0, 0.9197, 0.4197, 0.8833, 0.4496, 0.8833, 0.4496, 0.9197, 0.4197, 0.1167, 0.4496, 0.1582, 0.4717, 0.1582, 0.4717, 0.1167, 0.4496, 0.3438, 0.5, 0.3438, 1.0, 0.3438, 1.0, 0.3438, 0.5, 0.3833, 0.4496, 0.4197, 0.4197, 0.4197, 0.4197, 0.3833, 0.4496, 0.0625, 1.0, 0.0625, 0.5, 0.0625, 0.5, 0.0625, 1.0, 0.5283, 0.1582, 0.5504, 0.1167, 0.5504, 0.1167, 0.5283, 0.1582, 0.875, 1.0, 0.875, 0.5, 0.875, 0.5, 0.875, 1.0, 0.05045, 0.1167, 0.02827, 0.1582, 0.02827, 0.1582, 0.05045, 0.1167, 0.5938, 0.5, 0.5938, 1.0, 0.5938, 1.0, 0.5938, 0.5, 0.3125, 1.0, 0.3125, 0.5, 0.3125, 0.5, 0.3125, 1.0, 0.8418, 0.02827, 0.8833, 0.05045, 0.8833, 0.05045, 0.8418, 0.02827, 0.03125, 0.5, 0.03125, 1.0, 0.03125, 1.0, 0.03125, 0.5, 0.3833, 0.05045, 0.3418, 0.02827, 0.3418, 0.02827, 0.3833, 0.05045, 0.8438, 0.5, 0.8438, 1.0, 0.8438, 1.0, 0.8438, 0.5, 0.75, 0.49, 0.7032, 0.4854, 0.7032, 0.4854, 0.75, 0.49, 0.5625, 1.0, 0.5625, 0.5, 0.5625, 0.5, 0.5625, 1.0, 0.9717, 0.3418, 0.9496, 0.3833, 0.9496, 0.3833, 0.9717, 0.3418, 0.2032, 0.4854, 0.25, 0.49, 0.25, 0.49, 0.2032, 0.4854, 0.2812, 0.5, 0.2812, 1.0, 0.2812, 1.0, 0.2812, 0.5, 0.4496, 0.3833, 0.4717, 0.3418, 0.4717, 0.3418, 0.4496, 0.3833, 0.51, 0.25, 0.5146, 0.2032, 0.5146, 0.2032, 0.51, 0.25, 0.8125, 1.0, 0.8125, 0.5, 0.8125, 0.5, 0.8125, 1.0, 0.01461, 0.2032, 0.01, 0.25, 0.01, 0.25, 0.01461, 0.2032, 0.5312, 0.5, 0.5312, 1.0, 0.5312, 1.0, 0.5312, 0.5, 0.25, 1.0, 0.25, 0.5, 0.25, 0.5, 0.25, 1.0, 0.75, 0.01, 0.7968, 0.01461, 0.7968, 0.01461, 0.75, 0.01, 0.2968, 0.01461, 0.25, 0.01, 0.25, 0.01, 0.2968, 0.01461, 0.7812, 0.5, 0.7812, 1.0, 0.7812, 1.0, 0.7812, 0.5, 0.5, 1.0, 0.5, 0.5, 0.5, 0.5, 0.5, 1.0, 0.99, 0.25, 0.9854, 0.2968, 0.9854, 0.2968, 0.99, 0.25, 0.2188, 0.5, 0.2188, 1.0, 0.2188, 1.0, 0.2188, 0.5, 0.4854, 0.2968, 0.49, 0.25, 0.49, 0.25, 0.4854, 0.2968, 0.5283, 0.3418, 0.5146, 0.2968, 0.5146, 0.2968, 0.5283, 0.3418, 0.75, 1.0, 0.75, 0.5, 0.75, 0.5, 0.75, 1.0, 0.01461, 0.2968, 0.02827, 0.3418, 0.02827, 0.3418, 0.01461, 0.2968, 0.4688, 0.5, 0.4688, 1.0, 0.4688, 1.0, 0.4688, 0.5, 0.1875, 1.0, 0.1875, 0.5, 0.1875, 0.5, 0.1875, 1.0, 0.6582, 0.02827, 0.7032, 0.01461, 0.7032, 0.01461, 0.6582, 0.02827])
me_cylinder_006.update()

# ---- objects
ob_light = bpy.data.objects.new('Light', light_light)
ob_camera = bpy.data.objects.new('Camera', cam_camera)
ob_cylinder = bpy.data.objects.new('Cylinder', me_cylinder)
ob_light_001 = bpy.data.objects.new('Light.001', light_light_001)
ob_light_002 = bpy.data.objects.new('Light.002', light_light_002)
ob_cylinder_001 = bpy.data.objects.new('Cylinder.001', me_cylinder_004)
ob_cylinder_003 = bpy.data.objects.new('Cylinder.003', me_cylinder_006)
ob_camera_001 = bpy.data.objects.new('Camera.001', cam_camera_003)

# ---- transforms, parenting, visibility, modifiers, constraints
ob_light.location = (4.076, 1.005, 5.904)
ob_light.rotation_euler = (0.6503, 0.05522, 1.866)
ob_light.lock_rotations_4d = False
ob_light.empty_display_type = 'ARROWS'
ob_light.color = (0.0, 0.0, 0.0, 0.0)
ob_light.lineart.crease_threshold = 0.0
ob_camera.location = (-24.93, -44.38, 14.48)
ob_camera.rotation_euler = (1.331, -2.695e-07, -0.5644)
ob_camera.scale = (1.0, 1.0, 1.0)
ob_camera.lock_rotations_4d = False
ob_camera.empty_display_type = 'ARROWS'
ob_camera.color = (0.0, 0.0, 0.0, 0.0)
ob_camera.display_type = 'WIRE'
ob_camera.lineart.crease_threshold = 0.0
ob_cylinder.location = (0.05477, 0.007869, -0.007103)
ob_cylinder.rotation_euler = (0.0, 0.0, 0.05726)
ob_cylinder.scale = (1.0, 1.0, -0.1054)
ob_light_001.location = (6.617, 1.501, 5.978)
ob_light_001.rotation_euler = (0.6503, 0.05522, 1.866)
ob_light_001.lock_rotations_4d = False
ob_light_001.empty_display_type = 'ARROWS'
ob_light_001.color = (0.0, 0.0, 0.0, 0.0)
ob_light_001.lineart.crease_threshold = 0.0
ob_light_002.location = (7.835, 2.287, 7.325)
ob_light_002.rotation_euler = (2.222, 0.1656, 1.903)
ob_light_002.lock_rotations_4d = False
ob_light_002.empty_display_type = 'ARROWS'
ob_light_002.color = (0.0, 0.0, 0.0, 0.0)
ob_light_002.lineart.crease_threshold = 0.0
ob_cylinder_001.location = (2.605, 0.007869, -0.007103)
ob_cylinder_001.rotation_euler = (0.0, -0.0, -0.6401)
ob_cylinder_001.scale = (1.0, 1.0, -0.1054)
_c = ob_cylinder_001.constraints.new('COPY_ROTATION'); _c.name = 'Copy Rotation'
_c.target = ob_cylinder
_c.invert_x = True
_c.invert_y = True
_c.invert_z = True
ob_cylinder_003.location = (3.836, 0.007869, 1.352)
ob_cylinder_003.rotation_euler = (1.576, 1.149, 7.891)
ob_cylinder_003.scale = (1.0, 1.0, -0.1054)
_c = ob_cylinder_003.constraints.new('COPY_ROTATION'); _c.name = 'Copy Rotation'
_c.target = ob_cylinder_001
_c.use_x = False
_c.use_y = False
_c.euler_order = 'ZYX'
ob_camera_001.location = (-2.304, 11.81, 4.953)
ob_camera_001.rotation_euler = (1.243, -1.211e-07, -2.841)

# ---- collection membership
col_collection.objects.link(ob_light)
col_collection.objects.link(ob_camera)
col_collection.objects.link(ob_cylinder)
col_collection.objects.link(ob_light_001)
col_collection.objects.link(ob_light_002)
col_collection.objects.link(ob_cylinder_001)
col_collection.objects.link(ob_cylinder_003)
col_collection.objects.link(ob_camera_001)

# ---- scene / render settings (as saved in the file)
scene.camera = ob_camera
scene.frame_start = 1; scene.frame_end = 60; scene.frame_set(6)
scene.render.engine = 'BLENDER_EEVEE_NEXT'
scene.cycles.sampling_pattern = 'TABULATED_SOBOL'
scene.eevee.ray_tracing_options.trace_max_roughness = 0.0
bpy.context.view_layer.update()
